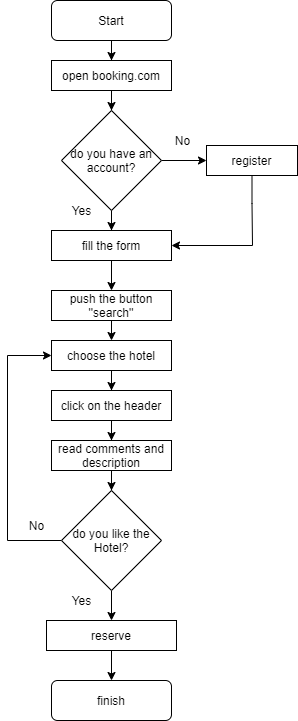

The diagram above was exported from draw.io. Its source (the exported page's mxGraphModel, read from the mxfile embedded in the PNG):
<mxGraphModel dx="1038" dy="536" grid="1" gridSize="10" guides="1" tooltips="1" connect="1" arrows="1" fold="1" page="1" pageScale="1" pageWidth="827" pageHeight="1169" math="0" shadow="0">
  <root>
    <mxCell id="0" />
    <mxCell id="1" parent="0" />
    <mxCell id="ocnXl-4EXgrSM2Q_TzUv-2" style="edgeStyle=orthogonalEdgeStyle;rounded=0;orthogonalLoop=1;jettySize=auto;html=1;" parent="1" source="ocnXl-4EXgrSM2Q_TzUv-1" edge="1">
      <mxGeometry relative="1" as="geometry">
        <mxPoint x="414" y="120" as="targetPoint" />
      </mxGeometry>
    </mxCell>
    <mxCell id="ocnXl-4EXgrSM2Q_TzUv-1" value="Start" style="rounded=1;whiteSpace=wrap;html=1;" parent="1" vertex="1">
      <mxGeometry x="354" y="60" width="120" height="40" as="geometry" />
    </mxCell>
    <mxCell id="ocnXl-4EXgrSM2Q_TzUv-5" style="edgeStyle=orthogonalEdgeStyle;rounded=0;orthogonalLoop=1;jettySize=auto;html=1;entryX=0.5;entryY=0;entryDx=0;entryDy=0;" parent="1" source="ocnXl-4EXgrSM2Q_TzUv-3" target="ocnXl-4EXgrSM2Q_TzUv-4" edge="1">
      <mxGeometry relative="1" as="geometry" />
    </mxCell>
    <mxCell id="ocnXl-4EXgrSM2Q_TzUv-3" value="open booking.com" style="rounded=0;whiteSpace=wrap;html=1;" parent="1" vertex="1">
      <mxGeometry x="354" y="120" width="120" height="30" as="geometry" />
    </mxCell>
    <mxCell id="ocnXl-4EXgrSM2Q_TzUv-7" style="edgeStyle=orthogonalEdgeStyle;rounded=0;orthogonalLoop=1;jettySize=auto;html=1;" parent="1" source="ocnXl-4EXgrSM2Q_TzUv-4" target="ocnXl-4EXgrSM2Q_TzUv-15" edge="1">
      <mxGeometry relative="1" as="geometry">
        <mxPoint x="414" y="300" as="targetPoint" />
      </mxGeometry>
    </mxCell>
    <mxCell id="ocnXl-4EXgrSM2Q_TzUv-11" style="edgeStyle=orthogonalEdgeStyle;rounded=0;orthogonalLoop=1;jettySize=auto;html=1;" parent="1" source="ocnXl-4EXgrSM2Q_TzUv-4" target="ocnXl-4EXgrSM2Q_TzUv-12" edge="1">
      <mxGeometry relative="1" as="geometry">
        <mxPoint x="510" y="220" as="targetPoint" />
      </mxGeometry>
    </mxCell>
    <mxCell id="ocnXl-4EXgrSM2Q_TzUv-4" value="do you have an account?" style="rhombus;whiteSpace=wrap;html=1;" parent="1" vertex="1">
      <mxGeometry x="364" y="170" width="100" height="100" as="geometry" />
    </mxCell>
    <mxCell id="ocnXl-4EXgrSM2Q_TzUv-8" value="Yes" style="text;html=1;align=center;verticalAlign=middle;resizable=0;points=[];autosize=1;" parent="1" vertex="1">
      <mxGeometry x="364" y="260" width="40" height="20" as="geometry" />
    </mxCell>
    <mxCell id="ocnXl-4EXgrSM2Q_TzUv-10" value="No" style="text;html=1;align=center;verticalAlign=middle;resizable=0;points=[];autosize=1;" parent="1" vertex="1">
      <mxGeometry x="470" y="190" width="30" height="20" as="geometry" />
    </mxCell>
    <mxCell id="ocnXl-4EXgrSM2Q_TzUv-13" style="edgeStyle=orthogonalEdgeStyle;rounded=0;orthogonalLoop=1;jettySize=auto;html=1;" parent="1" source="ocnXl-4EXgrSM2Q_TzUv-12" target="ocnXl-4EXgrSM2Q_TzUv-15" edge="1">
      <mxGeometry relative="1" as="geometry">
        <mxPoint x="460" y="320" as="targetPoint" />
        <Array as="points">
          <mxPoint x="555" y="263" />
          <mxPoint x="555" y="305" />
        </Array>
      </mxGeometry>
    </mxCell>
    <mxCell id="ocnXl-4EXgrSM2Q_TzUv-12" value="register" style="rounded=0;whiteSpace=wrap;html=1;" parent="1" vertex="1">
      <mxGeometry x="509" y="205" width="91" height="30" as="geometry" />
    </mxCell>
    <mxCell id="ocnXl-4EXgrSM2Q_TzUv-25" style="edgeStyle=orthogonalEdgeStyle;rounded=0;orthogonalLoop=1;jettySize=auto;html=1;entryX=0.5;entryY=0;entryDx=0;entryDy=0;" parent="1" source="ocnXl-4EXgrSM2Q_TzUv-15" target="ocnXl-4EXgrSM2Q_TzUv-20" edge="1">
      <mxGeometry relative="1" as="geometry" />
    </mxCell>
    <mxCell id="ocnXl-4EXgrSM2Q_TzUv-15" value="fill the form" style="rounded=0;whiteSpace=wrap;html=1;" parent="1" vertex="1">
      <mxGeometry x="354" y="290" width="120" height="30" as="geometry" />
    </mxCell>
    <mxCell id="ocnXl-4EXgrSM2Q_TzUv-24" style="edgeStyle=orthogonalEdgeStyle;rounded=0;orthogonalLoop=1;jettySize=auto;html=1;entryX=0.5;entryY=0;entryDx=0;entryDy=0;" parent="1" source="ocnXl-4EXgrSM2Q_TzUv-20" target="ocnXl-4EXgrSM2Q_TzUv-22" edge="1">
      <mxGeometry relative="1" as="geometry">
        <Array as="points">
          <mxPoint x="414" y="400" />
        </Array>
      </mxGeometry>
    </mxCell>
    <mxCell id="ocnXl-4EXgrSM2Q_TzUv-20" value="push the button ''search''" style="rounded=0;whiteSpace=wrap;html=1;" parent="1" vertex="1">
      <mxGeometry x="354" y="350" width="120" height="30" as="geometry" />
    </mxCell>
    <mxCell id="ocnXl-4EXgrSM2Q_TzUv-35" style="edgeStyle=orthogonalEdgeStyle;rounded=0;orthogonalLoop=1;jettySize=auto;html=1;entryX=0.5;entryY=0;entryDx=0;entryDy=0;" parent="1" source="ocnXl-4EXgrSM2Q_TzUv-22" target="ocnXl-4EXgrSM2Q_TzUv-26" edge="1">
      <mxGeometry relative="1" as="geometry" />
    </mxCell>
    <mxCell id="ocnXl-4EXgrSM2Q_TzUv-22" value="choose the hotel" style="rounded=0;whiteSpace=wrap;html=1;" parent="1" vertex="1">
      <mxGeometry x="354" y="400" width="120" height="30" as="geometry" />
    </mxCell>
    <mxCell id="ocnXl-4EXgrSM2Q_TzUv-37" style="edgeStyle=orthogonalEdgeStyle;rounded=0;orthogonalLoop=1;jettySize=auto;html=1;entryX=0.5;entryY=0;entryDx=0;entryDy=0;" parent="1" source="ocnXl-4EXgrSM2Q_TzUv-26" target="ocnXl-4EXgrSM2Q_TzUv-27" edge="1">
      <mxGeometry relative="1" as="geometry" />
    </mxCell>
    <mxCell id="ocnXl-4EXgrSM2Q_TzUv-26" value="click on the header" style="rounded=0;whiteSpace=wrap;html=1;" parent="1" vertex="1">
      <mxGeometry x="354" y="450" width="120" height="30" as="geometry" />
    </mxCell>
    <mxCell id="ocnXl-4EXgrSM2Q_TzUv-34" style="edgeStyle=orthogonalEdgeStyle;rounded=0;orthogonalLoop=1;jettySize=auto;html=1;entryX=0.5;entryY=0;entryDx=0;entryDy=0;" parent="1" source="ocnXl-4EXgrSM2Q_TzUv-27" target="ocnXl-4EXgrSM2Q_TzUv-28" edge="1">
      <mxGeometry relative="1" as="geometry" />
    </mxCell>
    <mxCell id="ocnXl-4EXgrSM2Q_TzUv-27" value="read comments and description" style="rounded=0;whiteSpace=wrap;html=1;" parent="1" vertex="1">
      <mxGeometry x="354" y="500" width="120" height="30" as="geometry" />
    </mxCell>
    <mxCell id="ocnXl-4EXgrSM2Q_TzUv-31" style="edgeStyle=orthogonalEdgeStyle;rounded=0;orthogonalLoop=1;jettySize=auto;html=1;entryX=0.5;entryY=0;entryDx=0;entryDy=0;" parent="1" source="ocnXl-4EXgrSM2Q_TzUv-28" target="ocnXl-4EXgrSM2Q_TzUv-29" edge="1">
      <mxGeometry relative="1" as="geometry" />
    </mxCell>
    <mxCell id="ocnXl-4EXgrSM2Q_TzUv-33" style="edgeStyle=orthogonalEdgeStyle;rounded=0;orthogonalLoop=1;jettySize=auto;html=1;entryX=0;entryY=0.5;entryDx=0;entryDy=0;" parent="1" source="ocnXl-4EXgrSM2Q_TzUv-28" target="ocnXl-4EXgrSM2Q_TzUv-22" edge="1">
      <mxGeometry relative="1" as="geometry">
        <mxPoint x="300" y="420" as="targetPoint" />
        <Array as="points">
          <mxPoint x="310" y="600" />
          <mxPoint x="310" y="415" />
        </Array>
      </mxGeometry>
    </mxCell>
    <mxCell id="ocnXl-4EXgrSM2Q_TzUv-28" value="do you like the Hotel?" style="rhombus;whiteSpace=wrap;html=1;" parent="1" vertex="1">
      <mxGeometry x="364" y="550" width="100" height="100" as="geometry" />
    </mxCell>
    <mxCell id="ocnXl-4EXgrSM2Q_TzUv-40" style="edgeStyle=orthogonalEdgeStyle;rounded=0;orthogonalLoop=1;jettySize=auto;html=1;exitX=0.5;exitY=1;exitDx=0;exitDy=0;entryX=0.5;entryY=0;entryDx=0;entryDy=0;" parent="1" source="ocnXl-4EXgrSM2Q_TzUv-29" target="ocnXl-4EXgrSM2Q_TzUv-36" edge="1">
      <mxGeometry relative="1" as="geometry" />
    </mxCell>
    <mxCell id="ocnXl-4EXgrSM2Q_TzUv-29" value="reserve" style="rounded=0;whiteSpace=wrap;html=1;" parent="1" vertex="1">
      <mxGeometry x="349" y="680" width="130" height="30" as="geometry" />
    </mxCell>
    <mxCell id="ocnXl-4EXgrSM2Q_TzUv-36" value="finish" style="rounded=1;whiteSpace=wrap;html=1;" parent="1" vertex="1">
      <mxGeometry x="354" y="740" width="120" height="40" as="geometry" />
    </mxCell>
    <mxCell id="ocnXl-4EXgrSM2Q_TzUv-38" value="Yes" style="text;html=1;align=center;verticalAlign=middle;resizable=0;points=[];autosize=1;" parent="1" vertex="1">
      <mxGeometry x="364" y="650" width="40" height="20" as="geometry" />
    </mxCell>
    <mxCell id="ocnXl-4EXgrSM2Q_TzUv-39" value="No" style="text;html=1;align=center;verticalAlign=middle;resizable=0;points=[];autosize=1;" parent="1" vertex="1">
      <mxGeometry x="324" y="575" width="30" height="20" as="geometry" />
    </mxCell>
  </root>
</mxGraphModel>